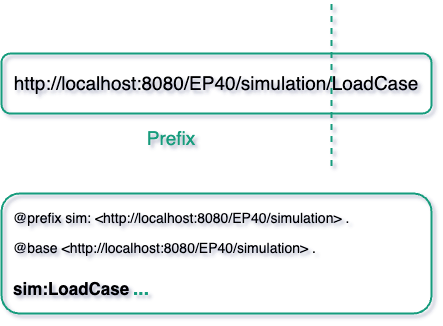

The diagram above was exported from draw.io. Its source (the exported page's mxGraphModel, read from the mxfile embedded in the PNG):
<mxGraphModel dx="1114" dy="862" grid="1" gridSize="10" guides="1" tooltips="1" connect="1" arrows="1" fold="1" page="1" pageScale="1" pageWidth="827" pageHeight="1169" math="0" shadow="0">
  <root>
    <mxCell id="0" />
    <mxCell id="1" parent="0" />
    <mxCell id="1cZv_qniFpiqOeMIiZtj-1" value="&lt;font style=&quot;font-size: 19px;&quot; color=&quot;#000000&quot;&gt;http://localhost:8080/EP40/simulation/LoadCase&lt;/font&gt;" style="rounded=1;whiteSpace=wrap;html=1;shadow=0;glass=0;labelBackgroundColor=none;strokeColor=#179C7D;strokeWidth=2;fontSize=16;fontColor=#179C7D;fillColor=none;gradientColor=none;gradientDirection=east;" parent="1" vertex="1">
      <mxGeometry x="180" y="90" width="430" height="60" as="geometry" />
    </mxCell>
    <mxCell id="1cZv_qniFpiqOeMIiZtj-2" value="" style="endArrow=none;html=1;shadow=0;strokeWidth=2;fontSize=16;fontColor=#000000;endSize=6;fillColor=#FFFFFF;dashed=1;strokeColor=#179C7D;" parent="1" edge="1">
      <mxGeometry width="50" height="50" relative="1" as="geometry">
        <mxPoint x="510" y="202.5" as="sourcePoint" />
        <mxPoint x="510" y="37.5" as="targetPoint" />
      </mxGeometry>
    </mxCell>
    <mxCell id="1cZv_qniFpiqOeMIiZtj-3" value="Prefix" style="text;html=1;strokeColor=none;fillColor=none;align=center;verticalAlign=middle;whiteSpace=wrap;rounded=0;shadow=0;glass=0;labelBackgroundColor=none;strokeWidth=2;fontSize=19;fontColor=#179C7D;" parent="1" vertex="1">
      <mxGeometry x="320" y="160" width="60" height="30" as="geometry" />
    </mxCell>
    <mxCell id="Is55z8_6iV4MxVSm5o5u-1" value="" style="rounded=1;whiteSpace=wrap;html=1;shadow=0;glass=0;labelBackgroundColor=none;strokeColor=#179C7D;strokeWidth=2;fontSize=16;fontColor=#179C7D;fillColor=none;gradientColor=none;gradientDirection=east;" parent="1" vertex="1">
      <mxGeometry x="180" y="230" width="430" height="120" as="geometry" />
    </mxCell>
    <mxCell id="Is55z8_6iV4MxVSm5o5u-2" value="@prefix sim: &amp;lt;http://localhost:8080/EP40/simulation&amp;gt; ." style="text;html=1;strokeColor=none;fillColor=none;align=left;verticalAlign=middle;whiteSpace=wrap;rounded=0;shadow=0;glass=0;dashed=1;labelBackgroundColor=none;strokeWidth=2;fontSize=14;fontColor=#000000;opacity=40;" parent="1" vertex="1">
      <mxGeometry x="190" y="240" width="380" height="30" as="geometry" />
    </mxCell>
    <mxCell id="Is55z8_6iV4MxVSm5o5u-3" value="@base &amp;lt;http://localhost:8080/EP40/simulation&amp;gt; ." style="text;html=1;strokeColor=none;fillColor=none;align=left;verticalAlign=middle;whiteSpace=wrap;rounded=0;shadow=0;glass=0;dashed=1;labelBackgroundColor=none;strokeWidth=2;fontSize=14;fontColor=#000000;opacity=40;" parent="1" vertex="1">
      <mxGeometry x="190" y="270" width="380" height="30" as="geometry" />
    </mxCell>
    <mxCell id="Is55z8_6iV4MxVSm5o5u-4" value="&lt;b&gt;&lt;font style=&quot;font-size: 17px;&quot;&gt;sim:LoadCase&lt;/font&gt;&lt;/b&gt; &lt;b&gt;&lt;font color=&quot;#179c7d&quot; style=&quot;font-size: 19px;&quot;&gt;...&lt;/font&gt;&lt;/b&gt;" style="text;html=1;strokeColor=none;fillColor=none;align=left;verticalAlign=middle;whiteSpace=wrap;rounded=0;shadow=0;glass=0;dashed=1;labelBackgroundColor=none;strokeWidth=2;fontSize=14;fontColor=#000000;opacity=40;" parent="1" vertex="1">
      <mxGeometry x="190" y="310" width="380" height="30" as="geometry" />
    </mxCell>
  </root>
</mxGraphModel>